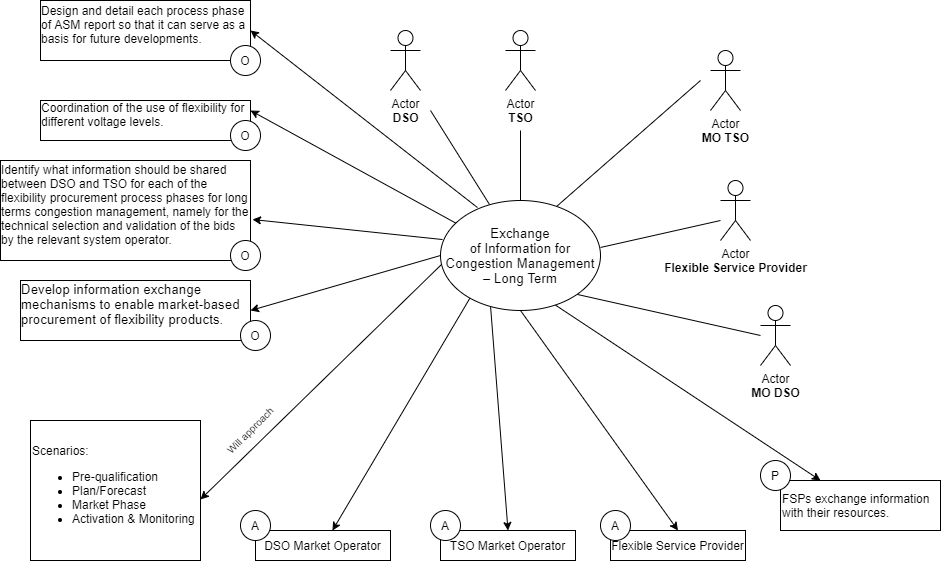

The diagram above was exported from draw.io. Its source (the exported page's mxGraphModel, read from the mxfile embedded in the PNG):
<mxGraphModel dx="1422" dy="822" grid="1" gridSize="10" guides="1" tooltips="1" connect="1" arrows="1" fold="1" page="1" pageScale="1" pageWidth="1100" pageHeight="850" math="0" shadow="0">
  <root>
    <mxCell id="0" />
    <mxCell id="1" parent="0" />
    <mxCell id="Z4WdyQTnCOTeCWXxTnex-1" value="Actor&lt;br&gt;&lt;b&gt;MO TSO&lt;/b&gt;" style="shape=umlActor;verticalLabelPosition=bottom;verticalAlign=top;html=1;outlineConnect=0;" parent="1" vertex="1">
      <mxGeometry x="780" y="240" width="30" height="60" as="geometry" />
    </mxCell>
    <mxCell id="Z4WdyQTnCOTeCWXxTnex-7" value="Actor&lt;br&gt;&lt;b&gt;DSO&lt;/b&gt;" style="shape=umlActor;verticalLabelPosition=bottom;verticalAlign=top;html=1;outlineConnect=0;" parent="1" vertex="1">
      <mxGeometry x="460" y="220" width="30" height="60" as="geometry" />
    </mxCell>
    <mxCell id="Z4WdyQTnCOTeCWXxTnex-11" value="Actor&lt;br&gt;&lt;b&gt;TSO&lt;/b&gt;" style="shape=umlActor;verticalLabelPosition=bottom;verticalAlign=top;html=1;outlineConnect=0;" parent="1" vertex="1">
      <mxGeometry x="575" y="220" width="30" height="60" as="geometry" />
    </mxCell>
    <mxCell id="Z4WdyQTnCOTeCWXxTnex-13" value="Actor&lt;br&gt;&lt;b&gt;MO DSO&lt;/b&gt;" style="shape=umlActor;verticalLabelPosition=bottom;verticalAlign=top;html=1;outlineConnect=0;" parent="1" vertex="1">
      <mxGeometry x="830" y="495" width="30" height="60" as="geometry" />
    </mxCell>
    <mxCell id="Z4WdyQTnCOTeCWXxTnex-14" value="Actor&lt;br&gt;&lt;b&gt;Flexible Service Provider&lt;/b&gt;" style="shape=umlActor;verticalLabelPosition=bottom;verticalAlign=top;html=1;outlineConnect=0;" parent="1" vertex="1">
      <mxGeometry x="790" y="370" width="30" height="60" as="geometry" />
    </mxCell>
    <mxCell id="Z4WdyQTnCOTeCWXxTnex-20" value="" style="endArrow=none;html=1;" parent="1" edge="1">
      <mxGeometry width="50" height="50" relative="1" as="geometry">
        <mxPoint x="559" y="394" as="sourcePoint" />
        <mxPoint x="500" y="300" as="targetPoint" />
      </mxGeometry>
    </mxCell>
    <mxCell id="Z4WdyQTnCOTeCWXxTnex-37" value="Scenarios:&lt;br&gt;&lt;ul&gt;&lt;li&gt;Pre-qualification&lt;/li&gt;&lt;li&gt;Plan/Forecast&lt;/li&gt;&lt;li&gt;Market Phase&lt;/li&gt;&lt;li&gt;Activation &amp;amp; Monitoring&lt;/li&gt;&lt;/ul&gt;" style="rounded=0;whiteSpace=wrap;html=1;align=left;" parent="1" vertex="1">
      <mxGeometry x="100" y="610" width="170" height="140" as="geometry" />
    </mxCell>
    <mxCell id="Z4WdyQTnCOTeCWXxTnex-39" value="" style="endArrow=classic;html=1;exitX=0.006;exitY=0.582;exitDx=0;exitDy=0;exitPerimeter=0;entryX=1;entryY=0.564;entryDx=0;entryDy=0;entryPerimeter=0;" parent="1" source="Z4WdyQTnCOTeCWXxTnex-6" target="Z4WdyQTnCOTeCWXxTnex-37" edge="1">
      <mxGeometry width="50" height="50" relative="1" as="geometry">
        <mxPoint x="270" y="435" as="sourcePoint" />
        <mxPoint x="320" y="385" as="targetPoint" />
      </mxGeometry>
    </mxCell>
    <mxCell id="r2mAGSzY-gtY-x8e6iAJ-5" value="Will approach" style="text;html=1;strokeColor=none;fillColor=none;align=center;verticalAlign=middle;whiteSpace=wrap;rounded=0;fontSize=10;rotation=-45;" parent="1" vertex="1">
      <mxGeometry x="280" y="610" width="80" height="20" as="geometry" />
    </mxCell>
    <mxCell id="BjArsOYf2IP9qbVoOU07-1" value="&lt;div style=&quot;text-align: left&quot;&gt;Design and detail each process phase of ASM report so that it can serve as a basis for future developments.&lt;br&gt;&lt;/div&gt;&lt;p class=&quot;MsoListParagraph&quot; style=&quot;text-align: justify ; text-indent: -0.25in&quot;&gt;&lt;/p&gt;" style="rounded=0;whiteSpace=wrap;html=1;" parent="1" vertex="1">
      <mxGeometry x="110" y="190" width="210" height="60" as="geometry" />
    </mxCell>
    <mxCell id="BjArsOYf2IP9qbVoOU07-3" value="&lt;div style=&quot;text-align: left&quot;&gt;Coordination of the use of flexibility for different voltage levels.&lt;br&gt;&lt;/div&gt;&lt;p class=&quot;MsoListParagraph&quot; style=&quot;text-align: justify ; text-indent: -0.25in&quot;&gt;&lt;/p&gt;" style="rounded=0;whiteSpace=wrap;html=1;" parent="1" vertex="1">
      <mxGeometry x="110" y="290" width="210" height="40" as="geometry" />
    </mxCell>
    <mxCell id="BjArsOYf2IP9qbVoOU07-5" value="&lt;div style=&quot;text-align: left&quot;&gt;Identify what information should be shared between DSO and TSO for each of the flexibility procurement process phases for long terms congestion management, namely for the technical selection and validation of the bids by the relevant system operator.&lt;br&gt;&lt;/div&gt;&lt;p class=&quot;MsoListParagraph&quot; style=&quot;text-align: justify ; text-indent: -0.25in&quot;&gt;&lt;/p&gt;" style="rounded=0;whiteSpace=wrap;html=1;" parent="1" vertex="1">
      <mxGeometry x="70" y="350" width="250" height="100" as="geometry" />
    </mxCell>
    <mxCell id="BjArsOYf2IP9qbVoOU07-6" value="&lt;div style=&quot;text-align: left&quot;&gt;&lt;font face=&quot;Arial, sans-serif&quot;&gt;&lt;span style=&quot;font-size: 13.3333px&quot;&gt;Develop information exchange mechanisms to enable market-based procurement of flexibility products.&lt;/span&gt;&lt;/font&gt;&lt;br&gt;&lt;/div&gt;&lt;p class=&quot;MsoListParagraph&quot; style=&quot;text-align: justify ; text-indent: -0.25in&quot;&gt;&lt;/p&gt;" style="rounded=0;whiteSpace=wrap;html=1;" parent="1" vertex="1">
      <mxGeometry x="90" y="470" width="230" height="60" as="geometry" />
    </mxCell>
    <mxCell id="BjArsOYf2IP9qbVoOU07-8" value="O" style="ellipse;whiteSpace=wrap;html=1;aspect=fixed;" parent="1" vertex="1">
      <mxGeometry x="300" y="235" width="30" height="30" as="geometry" />
    </mxCell>
    <mxCell id="BjArsOYf2IP9qbVoOU07-9" value="O" style="ellipse;whiteSpace=wrap;html=1;aspect=fixed;" parent="1" vertex="1">
      <mxGeometry x="300" y="310" width="30" height="30" as="geometry" />
    </mxCell>
    <mxCell id="BjArsOYf2IP9qbVoOU07-10" value="O" style="ellipse;whiteSpace=wrap;html=1;aspect=fixed;" parent="1" vertex="1">
      <mxGeometry x="300" y="430" width="30" height="30" as="geometry" />
    </mxCell>
    <mxCell id="BjArsOYf2IP9qbVoOU07-11" value="O" style="ellipse;whiteSpace=wrap;html=1;aspect=fixed;" parent="1" vertex="1">
      <mxGeometry x="310" y="510" width="30" height="30" as="geometry" />
    </mxCell>
    <mxCell id="BjArsOYf2IP9qbVoOU07-13" value="" style="endArrow=none;html=1;exitX=0.5;exitY=0;exitDx=0;exitDy=0;" parent="1" source="Z4WdyQTnCOTeCWXxTnex-6" edge="1">
      <mxGeometry width="50" height="50" relative="1" as="geometry">
        <mxPoint x="568.6013277219245" y="404.4132502186558" as="sourcePoint" />
        <mxPoint x="590" y="320" as="targetPoint" />
      </mxGeometry>
    </mxCell>
    <mxCell id="BjArsOYf2IP9qbVoOU07-14" value="" style="endArrow=none;html=1;exitX=0.725;exitY=0.055;exitDx=0;exitDy=0;exitPerimeter=0;" parent="1" source="Z4WdyQTnCOTeCWXxTnex-6" edge="1">
      <mxGeometry width="50" height="50" relative="1" as="geometry">
        <mxPoint x="650" y="400" as="sourcePoint" />
        <mxPoint x="770" y="270" as="targetPoint" />
      </mxGeometry>
    </mxCell>
    <mxCell id="BjArsOYf2IP9qbVoOU07-16" value="" style="endArrow=none;html=1;exitX=1;exitY=0.427;exitDx=0;exitDy=0;exitPerimeter=0;" parent="1" source="Z4WdyQTnCOTeCWXxTnex-6" edge="1">
      <mxGeometry width="50" height="50" relative="1" as="geometry">
        <mxPoint x="670" y="440" as="sourcePoint" />
        <mxPoint x="790" y="410" as="targetPoint" />
      </mxGeometry>
    </mxCell>
    <mxCell id="BjArsOYf2IP9qbVoOU07-17" value="" style="endArrow=none;html=1;exitX=1;exitY=1;exitDx=0;exitDy=0;" parent="1" source="Z4WdyQTnCOTeCWXxTnex-6" edge="1">
      <mxGeometry width="50" height="50" relative="1" as="geometry">
        <mxPoint x="640" y="525" as="sourcePoint" />
        <mxPoint x="830" y="525" as="targetPoint" />
      </mxGeometry>
    </mxCell>
    <mxCell id="BjArsOYf2IP9qbVoOU07-18" value="" style="endArrow=classic;html=1;exitX=0;exitY=0.5;exitDx=0;exitDy=0;entryX=1;entryY=0.5;entryDx=0;entryDy=0;" parent="1" source="Z4WdyQTnCOTeCWXxTnex-6" target="BjArsOYf2IP9qbVoOU07-6" edge="1">
      <mxGeometry width="50" height="50" relative="1" as="geometry">
        <mxPoint x="520.96" y="464.02" as="sourcePoint" />
        <mxPoint x="280" y="698.96" as="targetPoint" />
      </mxGeometry>
    </mxCell>
    <mxCell id="BjArsOYf2IP9qbVoOU07-19" value="" style="endArrow=classic;html=1;exitX=0.013;exitY=0.355;exitDx=0;exitDy=0;entryX=1.008;entryY=0.59;entryDx=0;entryDy=0;exitPerimeter=0;entryPerimeter=0;" parent="1" source="Z4WdyQTnCOTeCWXxTnex-6" target="BjArsOYf2IP9qbVoOU07-5" edge="1">
      <mxGeometry width="50" height="50" relative="1" as="geometry">
        <mxPoint x="510" y="340" as="sourcePoint" />
        <mxPoint x="320" y="395" as="targetPoint" />
      </mxGeometry>
    </mxCell>
    <mxCell id="BjArsOYf2IP9qbVoOU07-20" value="" style="endArrow=classic;html=1;exitX=0.231;exitY=0.064;exitDx=0;exitDy=0;entryX=1;entryY=0.5;entryDx=0;entryDy=0;exitPerimeter=0;" parent="1" source="Z4WdyQTnCOTeCWXxTnex-6" target="BjArsOYf2IP9qbVoOU07-1" edge="1">
      <mxGeometry width="50" height="50" relative="1" as="geometry">
        <mxPoint x="520.0799999999999" y="400.04999999999995" as="sourcePoint" />
        <mxPoint x="330" y="380" as="targetPoint" />
      </mxGeometry>
    </mxCell>
    <mxCell id="BjArsOYf2IP9qbVoOU07-21" value="" style="endArrow=classic;html=1;exitX=0.1;exitY=0.209;exitDx=0;exitDy=0;entryX=1;entryY=0.25;entryDx=0;entryDy=0;exitPerimeter=0;" parent="1" source="Z4WdyQTnCOTeCWXxTnex-6" target="BjArsOYf2IP9qbVoOU07-3" edge="1">
      <mxGeometry width="50" height="50" relative="1" as="geometry">
        <mxPoint x="575" y="469.99999999999994" as="sourcePoint" />
        <mxPoint x="348.04" y="312.96" as="targetPoint" />
      </mxGeometry>
    </mxCell>
    <mxCell id="BjArsOYf2IP9qbVoOU07-22" value="DSO Market Operator" style="rounded=0;whiteSpace=wrap;html=1;" parent="1" vertex="1">
      <mxGeometry x="325" y="720" width="135" height="30" as="geometry" />
    </mxCell>
    <mxCell id="BjArsOYf2IP9qbVoOU07-23" value="A" style="ellipse;whiteSpace=wrap;html=1;aspect=fixed;" parent="1" vertex="1">
      <mxGeometry x="310" y="700" width="30" height="30" as="geometry" />
    </mxCell>
    <mxCell id="BjArsOYf2IP9qbVoOU07-24" value="TSO Market Operator" style="rounded=0;whiteSpace=wrap;html=1;" parent="1" vertex="1">
      <mxGeometry x="510" y="720" width="135" height="30" as="geometry" />
    </mxCell>
    <mxCell id="BjArsOYf2IP9qbVoOU07-25" value="A" style="ellipse;whiteSpace=wrap;html=1;aspect=fixed;" parent="1" vertex="1">
      <mxGeometry x="500" y="700" width="30" height="30" as="geometry" />
    </mxCell>
    <mxCell id="BjArsOYf2IP9qbVoOU07-26" value="Flexible Service Provider" style="rounded=0;whiteSpace=wrap;html=1;" parent="1" vertex="1">
      <mxGeometry x="680" y="720" width="135" height="30" as="geometry" />
    </mxCell>
    <mxCell id="BjArsOYf2IP9qbVoOU07-27" value="A" style="ellipse;whiteSpace=wrap;html=1;aspect=fixed;" parent="1" vertex="1">
      <mxGeometry x="670" y="700" width="30" height="30" as="geometry" />
    </mxCell>
    <mxCell id="BjArsOYf2IP9qbVoOU07-28" value="FSPs exchange information with their resources." style="rounded=0;whiteSpace=wrap;html=1;align=left;" parent="1" vertex="1">
      <mxGeometry x="850" y="670" width="160" height="50" as="geometry" />
    </mxCell>
    <mxCell id="BjArsOYf2IP9qbVoOU07-29" value="P" style="ellipse;whiteSpace=wrap;html=1;aspect=fixed;" parent="1" vertex="1">
      <mxGeometry x="830" y="650" width="30" height="30" as="geometry" />
    </mxCell>
    <mxCell id="BjArsOYf2IP9qbVoOU07-35" value="" style="endArrow=classic;html=1;exitX=0.006;exitY=0.582;exitDx=0;exitDy=0;exitPerimeter=0;entryX=0.57;entryY=0;entryDx=0;entryDy=0;entryPerimeter=0;" parent="1" target="BjArsOYf2IP9qbVoOU07-22" edge="1">
      <mxGeometry width="50" height="50" relative="1" as="geometry">
        <mxPoint x="540.96" y="485.05999999999995" as="sourcePoint" />
        <mxPoint x="300" y="720" as="targetPoint" />
      </mxGeometry>
    </mxCell>
    <mxCell id="BjArsOYf2IP9qbVoOU07-36" value="" style="endArrow=classic;html=1;exitX=0.313;exitY=0.964;exitDx=0;exitDy=0;exitPerimeter=0;entryX=0.5;entryY=0;entryDx=0;entryDy=0;" parent="1" source="Z4WdyQTnCOTeCWXxTnex-6" target="BjArsOYf2IP9qbVoOU07-24" edge="1">
      <mxGeometry width="50" height="50" relative="1" as="geometry">
        <mxPoint x="664.01" y="485.05999999999995" as="sourcePoint" />
        <mxPoint x="490.00000000000006" y="730" as="targetPoint" />
      </mxGeometry>
    </mxCell>
    <mxCell id="BjArsOYf2IP9qbVoOU07-37" value="" style="endArrow=classic;html=1;exitX=0.5;exitY=1;exitDx=0;exitDy=0;entryX=0.5;entryY=0;entryDx=0;entryDy=0;" parent="1" source="Z4WdyQTnCOTeCWXxTnex-6" target="BjArsOYf2IP9qbVoOU07-26" edge="1">
      <mxGeometry width="50" height="50" relative="1" as="geometry">
        <mxPoint x="570.0799999999999" y="506.03999999999996" as="sourcePoint" />
        <mxPoint x="517.5" y="740" as="targetPoint" />
      </mxGeometry>
    </mxCell>
    <mxCell id="BjArsOYf2IP9qbVoOU07-38" value="" style="endArrow=classic;html=1;entryX=0.25;entryY=0;entryDx=0;entryDy=0;" parent="1" target="BjArsOYf2IP9qbVoOU07-28" edge="1">
      <mxGeometry width="50" height="50" relative="1" as="geometry">
        <mxPoint x="618" y="490" as="sourcePoint" />
        <mxPoint x="706.25" y="720" as="targetPoint" />
      </mxGeometry>
    </mxCell>
    <mxCell id="Z4WdyQTnCOTeCWXxTnex-6" value="&lt;span lang=&quot;EN-GB&quot; style=&quot;font-size: 10pt ; font-family: &amp;#34;arial&amp;#34; , sans-serif&quot;&gt;Exchange&lt;br&gt;of Information &lt;/span&gt;&lt;span style=&quot;font-size: 10pt ; font-family: &amp;#34;arial&amp;#34; , sans-serif&quot;&gt;for Congestion Management&lt;/span&gt;&lt;span lang=&quot;EN-GB&quot; style=&quot;font-size: 10pt ; font-family: &amp;#34;arial&amp;#34; , sans-serif&quot;&gt; – Long Term&lt;/span&gt;" style="ellipse;whiteSpace=wrap;html=1;" parent="1" vertex="1">
      <mxGeometry x="510" y="390" width="160" height="110" as="geometry" />
    </mxCell>
  </root>
</mxGraphModel>